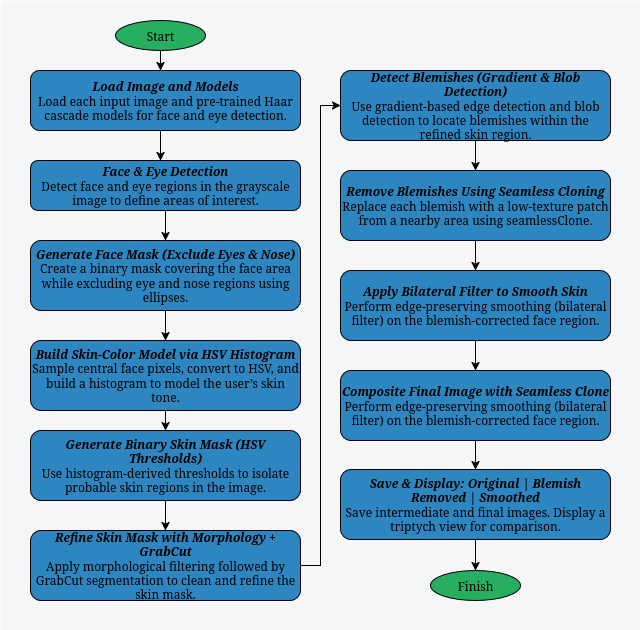

The diagram above was exported from draw.io. Its source (the exported page's mxGraphModel, read from the mxfile embedded in the PNG):
<mxGraphModel dx="1426" dy="783" grid="1" gridSize="10" guides="1" tooltips="1" connect="1" arrows="1" fold="1" page="1" pageScale="1" pageWidth="827" pageHeight="1169" math="0" shadow="0">
  <root>
    <mxCell id="WIyWlLk6GJQsqaUBKTNV-0" />
    <mxCell id="WIyWlLk6GJQsqaUBKTNV-1" parent="WIyWlLk6GJQsqaUBKTNV-0" />
    <mxCell id="l6pQgGg4jRRhhPCq2bsX-47" value="" style="rounded=0;whiteSpace=wrap;html=1;fillStyle=solid;fillColor=#F4F6F7;strokeColor=none;" parent="WIyWlLk6GJQsqaUBKTNV-1" vertex="1">
      <mxGeometry x="60" y="70" width="640" height="630" as="geometry" />
    </mxCell>
    <mxCell id="WIyWlLk6GJQsqaUBKTNV-3" value="&lt;div align=&quot;center&quot;&gt;&lt;i&gt;&lt;b&gt;Load Image and Models&lt;/b&gt;&lt;/i&gt;&lt;/div&gt;&lt;div align=&quot;center&quot;&gt;Load each input image and pre-trained Haar cascade models for face and eye detection.&lt;/div&gt;" style="rounded=1;whiteSpace=wrap;html=1;fontSize=12;glass=0;strokeWidth=1;shadow=0;fillColor=light-dark(#2E86C1,#EDEDED);fillStyle=solid;align=center;" parent="WIyWlLk6GJQsqaUBKTNV-1" vertex="1">
      <mxGeometry x="90" y="140" width="270" height="60" as="geometry" />
    </mxCell>
    <mxCell id="l6pQgGg4jRRhhPCq2bsX-3" style="edgeStyle=orthogonalEdgeStyle;rounded=0;orthogonalLoop=1;jettySize=auto;html=1;" parent="WIyWlLk6GJQsqaUBKTNV-1" edge="1">
      <mxGeometry relative="1" as="geometry">
        <mxPoint x="220" y="200" as="sourcePoint" />
        <mxPoint x="220" y="230" as="targetPoint" />
      </mxGeometry>
    </mxCell>
    <mxCell id="l6pQgGg4jRRhhPCq2bsX-45" style="edgeStyle=orthogonalEdgeStyle;rounded=0;orthogonalLoop=1;jettySize=auto;html=1;entryX=0.5;entryY=0;entryDx=0;entryDy=0;" parent="WIyWlLk6GJQsqaUBKTNV-1" source="l6pQgGg4jRRhhPCq2bsX-44" edge="1">
      <mxGeometry relative="1" as="geometry">
        <mxPoint x="220" y="140" as="targetPoint" />
      </mxGeometry>
    </mxCell>
    <mxCell id="l6pQgGg4jRRhhPCq2bsX-44" value="Start" style="ellipse;whiteSpace=wrap;html=1;fillColor=#27AE60;" parent="WIyWlLk6GJQsqaUBKTNV-1" vertex="1">
      <mxGeometry x="175" y="90" width="90" height="30" as="geometry" />
    </mxCell>
    <mxCell id="eaVThUzFcB0u8WM5ZJPY-2" style="edgeStyle=orthogonalEdgeStyle;rounded=0;orthogonalLoop=1;jettySize=auto;html=1;" edge="1" parent="WIyWlLk6GJQsqaUBKTNV-1" source="l6pQgGg4jRRhhPCq2bsX-48" target="l6pQgGg4jRRhhPCq2bsX-50">
      <mxGeometry relative="1" as="geometry" />
    </mxCell>
    <mxCell id="l6pQgGg4jRRhhPCq2bsX-48" value="&lt;b&gt;&lt;i&gt; Face &amp;amp; Eye Detection&lt;/i&gt;&lt;/b&gt;&lt;div&gt;Detect face and eye regions in the grayscale image to define areas of interest.&lt;/div&gt;" style="rounded=1;whiteSpace=wrap;html=1;fontSize=12;glass=0;strokeWidth=1;shadow=0;fillColor=light-dark(#2E86C1,#EDEDED);fillStyle=solid;" parent="WIyWlLk6GJQsqaUBKTNV-1" vertex="1">
      <mxGeometry x="90" y="230" width="270" height="50" as="geometry" />
    </mxCell>
    <mxCell id="l6pQgGg4jRRhhPCq2bsX-53" style="edgeStyle=orthogonalEdgeStyle;rounded=0;orthogonalLoop=1;jettySize=auto;html=1;" parent="WIyWlLk6GJQsqaUBKTNV-1" source="l6pQgGg4jRRhhPCq2bsX-50" target="l6pQgGg4jRRhhPCq2bsX-52" edge="1">
      <mxGeometry relative="1" as="geometry" />
    </mxCell>
    <mxCell id="l6pQgGg4jRRhhPCq2bsX-50" value="&lt;div&gt;&lt;i&gt;&lt;b&gt;Generate Face Mask (Exclude Eyes &amp;amp; Nose)&lt;/b&gt;&lt;/i&gt;&lt;/div&gt;Create a binary mask covering the face area while excluding eye and nose regions using ellipses." style="rounded=1;whiteSpace=wrap;html=1;fontSize=12;glass=0;strokeWidth=1;shadow=0;fillColor=light-dark(#2E86C1,#EDEDED);fillStyle=solid;" parent="WIyWlLk6GJQsqaUBKTNV-1" vertex="1">
      <mxGeometry x="90" y="310" width="270" height="70" as="geometry" />
    </mxCell>
    <mxCell id="l6pQgGg4jRRhhPCq2bsX-56" style="edgeStyle=orthogonalEdgeStyle;rounded=0;orthogonalLoop=1;jettySize=auto;html=1;" parent="WIyWlLk6GJQsqaUBKTNV-1" source="l6pQgGg4jRRhhPCq2bsX-52" target="l6pQgGg4jRRhhPCq2bsX-55" edge="1">
      <mxGeometry relative="1" as="geometry" />
    </mxCell>
    <mxCell id="l6pQgGg4jRRhhPCq2bsX-52" value="&lt;div&gt;&lt;b&gt;&lt;i&gt;Build Skin-Color Model via HSV Histogram&lt;/i&gt;&lt;/b&gt;&lt;/div&gt;Sample central face pixels, convert to HSV, and build a histogram to model the user’s skin tone." style="rounded=1;whiteSpace=wrap;html=1;fontSize=12;glass=0;strokeWidth=1;shadow=0;fillColor=light-dark(#2E86C1,#EDEDED);fillStyle=solid;" parent="WIyWlLk6GJQsqaUBKTNV-1" vertex="1">
      <mxGeometry x="90" y="410" width="270" height="70" as="geometry" />
    </mxCell>
    <mxCell id="l6pQgGg4jRRhhPCq2bsX-58" value="" style="edgeStyle=orthogonalEdgeStyle;rounded=0;orthogonalLoop=1;jettySize=auto;html=1;" parent="WIyWlLk6GJQsqaUBKTNV-1" source="l6pQgGg4jRRhhPCq2bsX-55" target="l6pQgGg4jRRhhPCq2bsX-57" edge="1">
      <mxGeometry relative="1" as="geometry" />
    </mxCell>
    <mxCell id="l6pQgGg4jRRhhPCq2bsX-55" value="&lt;div&gt;&lt;b&gt;&lt;i&gt;Generate Binary Skin Mask (HSV Thresholds)&lt;/i&gt;&lt;/b&gt;&lt;br&gt;Use histogram-derived thresholds to isolate probable skin regions in the image.&lt;/div&gt;" style="rounded=1;whiteSpace=wrap;html=1;fontSize=12;glass=0;strokeWidth=1;shadow=0;fillColor=light-dark(#2E86C1,#EDEDED);fillStyle=solid;" parent="WIyWlLk6GJQsqaUBKTNV-1" vertex="1">
      <mxGeometry x="90" y="500" width="270" height="70" as="geometry" />
    </mxCell>
    <mxCell id="eaVThUzFcB0u8WM5ZJPY-15" style="edgeStyle=orthogonalEdgeStyle;rounded=0;orthogonalLoop=1;jettySize=auto;html=1;entryX=0;entryY=0.5;entryDx=0;entryDy=0;" edge="1" parent="WIyWlLk6GJQsqaUBKTNV-1" source="l6pQgGg4jRRhhPCq2bsX-57" target="eaVThUzFcB0u8WM5ZJPY-1">
      <mxGeometry relative="1" as="geometry" />
    </mxCell>
    <mxCell id="l6pQgGg4jRRhhPCq2bsX-57" value="&lt;div&gt;&lt;b&gt;&lt;i&gt;Refine Skin Mask with Morphology + GrabCut&lt;/i&gt;&lt;/b&gt;&lt;/div&gt;&lt;div&gt;Apply morphological filtering followed by GrabCut segmentation to clean and refine the skin mask.&lt;/div&gt;" style="rounded=1;whiteSpace=wrap;html=1;fontSize=12;glass=0;strokeWidth=1;shadow=0;fillColor=light-dark(#2E86C1,#EDEDED);fillStyle=solid;" parent="WIyWlLk6GJQsqaUBKTNV-1" vertex="1">
      <mxGeometry x="90" y="600" width="270" height="70" as="geometry" />
    </mxCell>
    <mxCell id="l6pQgGg4jRRhhPCq2bsX-65" value="Finish" style="ellipse;whiteSpace=wrap;html=1;fillColor=#27AE60;" parent="WIyWlLk6GJQsqaUBKTNV-1" vertex="1">
      <mxGeometry x="490" y="640" width="90" height="30" as="geometry" />
    </mxCell>
    <mxCell id="eaVThUzFcB0u8WM5ZJPY-6" style="edgeStyle=orthogonalEdgeStyle;rounded=0;orthogonalLoop=1;jettySize=auto;html=1;entryX=0.5;entryY=0;entryDx=0;entryDy=0;" edge="1" parent="WIyWlLk6GJQsqaUBKTNV-1" source="eaVThUzFcB0u8WM5ZJPY-1" target="eaVThUzFcB0u8WM5ZJPY-5">
      <mxGeometry relative="1" as="geometry" />
    </mxCell>
    <mxCell id="eaVThUzFcB0u8WM5ZJPY-1" value="&lt;div&gt;&lt;b&gt;&lt;i&gt; Detect Blemishes (Gradient &amp;amp; Blob Detection)&lt;/i&gt;&lt;/b&gt;&lt;/div&gt;&lt;div&gt;Use gradient-based edge detection and blob detection to locate blemishes within the refined skin region.&lt;/div&gt;" style="rounded=1;whiteSpace=wrap;html=1;fontSize=12;glass=0;strokeWidth=1;shadow=0;fillColor=light-dark(#2E86C1,#EDEDED);fillStyle=solid;" vertex="1" parent="WIyWlLk6GJQsqaUBKTNV-1">
      <mxGeometry x="400" y="140" width="270" height="70" as="geometry" />
    </mxCell>
    <mxCell id="eaVThUzFcB0u8WM5ZJPY-13" style="edgeStyle=orthogonalEdgeStyle;rounded=0;orthogonalLoop=1;jettySize=auto;html=1;entryX=0.5;entryY=0;entryDx=0;entryDy=0;" edge="1" parent="WIyWlLk6GJQsqaUBKTNV-1" source="eaVThUzFcB0u8WM5ZJPY-5" target="eaVThUzFcB0u8WM5ZJPY-7">
      <mxGeometry relative="1" as="geometry" />
    </mxCell>
    <mxCell id="eaVThUzFcB0u8WM5ZJPY-5" value="&lt;div&gt;&lt;b&gt;&lt;i&gt;Remove Blemishes Using Seamless Cloning&lt;/i&gt;&lt;/b&gt;&lt;br&gt;Replace each blemish with a low-texture patch from a nearby area using seamlessClone.&lt;/div&gt;" style="rounded=1;whiteSpace=wrap;html=1;fontSize=12;glass=0;strokeWidth=1;shadow=0;fillColor=light-dark(#2E86C1,#EDEDED);fillStyle=solid;" vertex="1" parent="WIyWlLk6GJQsqaUBKTNV-1">
      <mxGeometry x="400" y="240" width="270" height="70" as="geometry" />
    </mxCell>
    <mxCell id="eaVThUzFcB0u8WM5ZJPY-12" style="edgeStyle=orthogonalEdgeStyle;rounded=0;orthogonalLoop=1;jettySize=auto;html=1;entryX=0.5;entryY=0;entryDx=0;entryDy=0;" edge="1" parent="WIyWlLk6GJQsqaUBKTNV-1" source="eaVThUzFcB0u8WM5ZJPY-7" target="eaVThUzFcB0u8WM5ZJPY-8">
      <mxGeometry relative="1" as="geometry" />
    </mxCell>
    <mxCell id="eaVThUzFcB0u8WM5ZJPY-7" value="&lt;div&gt;&lt;b&gt;&lt;i&gt;Apply Bilateral Filter to Smooth Skin&lt;/i&gt;&lt;/b&gt;&lt;br/&gt;Perform edge-preserving smoothing (bilateral filter) on the blemish-corrected face region.&lt;/div&gt;" style="rounded=1;whiteSpace=wrap;html=1;fontSize=12;glass=0;strokeWidth=1;shadow=0;fillColor=light-dark(#2E86C1,#EDEDED);fillStyle=solid;" vertex="1" parent="WIyWlLk6GJQsqaUBKTNV-1">
      <mxGeometry x="400" y="340" width="270" height="70" as="geometry" />
    </mxCell>
    <mxCell id="eaVThUzFcB0u8WM5ZJPY-11" style="edgeStyle=orthogonalEdgeStyle;rounded=0;orthogonalLoop=1;jettySize=auto;html=1;entryX=0.5;entryY=0;entryDx=0;entryDy=0;" edge="1" parent="WIyWlLk6GJQsqaUBKTNV-1" source="eaVThUzFcB0u8WM5ZJPY-8" target="eaVThUzFcB0u8WM5ZJPY-9">
      <mxGeometry relative="1" as="geometry" />
    </mxCell>
    <mxCell id="eaVThUzFcB0u8WM5ZJPY-8" value="&lt;div&gt;&lt;i&gt;&lt;b&gt;Composite Final Image with Seamless Clone&lt;/b&gt;&lt;/i&gt;&lt;br&gt;Perform edge-preserving smoothing (bilateral filter) on the blemish-corrected face region.&lt;/div&gt;" style="rounded=1;whiteSpace=wrap;html=1;fontSize=12;glass=0;strokeWidth=1;shadow=0;fillColor=light-dark(#2E86C1,#EDEDED);fillStyle=solid;" vertex="1" parent="WIyWlLk6GJQsqaUBKTNV-1">
      <mxGeometry x="400" y="440" width="270" height="70" as="geometry" />
    </mxCell>
    <mxCell id="eaVThUzFcB0u8WM5ZJPY-10" style="edgeStyle=orthogonalEdgeStyle;rounded=0;orthogonalLoop=1;jettySize=auto;html=1;entryX=0.5;entryY=0;entryDx=0;entryDy=0;" edge="1" parent="WIyWlLk6GJQsqaUBKTNV-1" source="eaVThUzFcB0u8WM5ZJPY-9" target="l6pQgGg4jRRhhPCq2bsX-65">
      <mxGeometry relative="1" as="geometry" />
    </mxCell>
    <mxCell id="eaVThUzFcB0u8WM5ZJPY-9" value="&lt;div&gt;&lt;i&gt;&lt;b&gt;Save &amp;amp; Display: Original | Blemish Removed | Smoothed&lt;/b&gt;&lt;/i&gt;&lt;br&gt;&lt;/div&gt;&lt;div&gt;Save intermediate and final images. Display a triptych view for comparison.&lt;/div&gt;" style="rounded=1;whiteSpace=wrap;html=1;fontSize=12;glass=0;strokeWidth=1;shadow=0;fillColor=light-dark(#2E86C1,#EDEDED);fillStyle=solid;" vertex="1" parent="WIyWlLk6GJQsqaUBKTNV-1">
      <mxGeometry x="400" y="539" width="270" height="70" as="geometry" />
    </mxCell>
  </root>
</mxGraphModel>